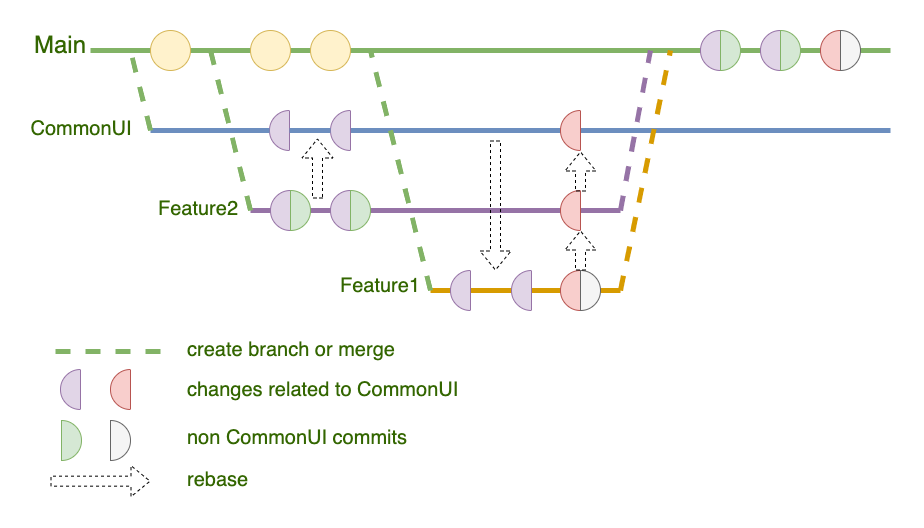

The diagram above was exported from draw.io. Its source (the exported page's mxGraphModel, read from the mxfile embedded in the PNG):
<mxGraphModel dx="695" dy="416" grid="1" gridSize="10" guides="1" tooltips="1" connect="1" arrows="1" fold="1" page="1" pageScale="1" pageWidth="5000" pageHeight="5000" math="0" shadow="0">
  <root>
    <mxCell id="0" />
    <mxCell id="1" parent="0" />
    <mxCell id="q4XG9uhbC-a1O_9-Cf7x-1" value="" style="endArrow=none;html=1;rounded=0;fillColor=#d5e8d4;strokeColor=#82b366;strokeWidth=5;startArrow=none;" edge="1" parent="1">
      <mxGeometry width="50" height="50" relative="1" as="geometry">
        <mxPoint x="480" y="120" as="sourcePoint" />
        <mxPoint x="920" y="120" as="targetPoint" />
      </mxGeometry>
    </mxCell>
    <mxCell id="q4XG9uhbC-a1O_9-Cf7x-2" value="Main" style="text;html=1;align=center;verticalAlign=middle;whiteSpace=wrap;rounded=0;fontSize=24;fontStyle=0;fontColor=#336600;" vertex="1" parent="1">
      <mxGeometry x="60" y="100" width="60" height="30" as="geometry" />
    </mxCell>
    <mxCell id="q4XG9uhbC-a1O_9-Cf7x-3" value="" style="endArrow=none;html=1;rounded=0;fillColor=#e1d5e7;strokeColor=#9673a6;strokeWidth=5;" edge="1" parent="1">
      <mxGeometry width="50" height="50" relative="1" as="geometry">
        <mxPoint x="280" y="280" as="sourcePoint" />
        <mxPoint x="650" y="280" as="targetPoint" />
      </mxGeometry>
    </mxCell>
    <mxCell id="q4XG9uhbC-a1O_9-Cf7x-4" value="" style="endArrow=none;html=1;rounded=0;fillColor=#dae8fc;strokeColor=#6c8ebf;strokeWidth=5;startArrow=none;" edge="1" parent="1" source="q4XG9uhbC-a1O_9-Cf7x-24">
      <mxGeometry width="50" height="50" relative="1" as="geometry">
        <mxPoint x="40" y="200" as="sourcePoint" />
        <mxPoint x="920" y="200" as="targetPoint" />
      </mxGeometry>
    </mxCell>
    <mxCell id="q4XG9uhbC-a1O_9-Cf7x-5" value="" style="endArrow=none;html=1;rounded=0;fillColor=#ffe6cc;strokeColor=#d79b00;strokeWidth=5;" edge="1" parent="1">
      <mxGeometry width="50" height="50" relative="1" as="geometry">
        <mxPoint x="460" y="360" as="sourcePoint" />
        <mxPoint x="650" y="360" as="targetPoint" />
      </mxGeometry>
    </mxCell>
    <mxCell id="q4XG9uhbC-a1O_9-Cf7x-6" value="CommonUI" style="text;html=1;align=center;verticalAlign=middle;whiteSpace=wrap;rounded=0;fontSize=20;fontStyle=0;fontColor=#336600;" vertex="1" parent="1">
      <mxGeometry x="81" y="183" width="60" height="30" as="geometry" />
    </mxCell>
    <mxCell id="q4XG9uhbC-a1O_9-Cf7x-7" value="Feature2" style="text;html=1;align=center;verticalAlign=middle;whiteSpace=wrap;rounded=0;fontSize=20;fontStyle=0;fontColor=#336600;" vertex="1" parent="1">
      <mxGeometry x="198" y="263" width="60" height="30" as="geometry" />
    </mxCell>
    <mxCell id="q4XG9uhbC-a1O_9-Cf7x-8" value="Feature1" style="text;html=1;align=center;verticalAlign=middle;whiteSpace=wrap;rounded=0;fontSize=20;fontStyle=0;fontColor=#336600;" vertex="1" parent="1">
      <mxGeometry x="380" y="340" width="60" height="30" as="geometry" />
    </mxCell>
    <mxCell id="q4XG9uhbC-a1O_9-Cf7x-12" value="" style="endArrow=none;html=1;rounded=0;strokeWidth=5;fontSize=24;fontColor=#336600;fillColor=#d5e8d4;strokeColor=#82b366;dashed=1;" edge="1" parent="1">
      <mxGeometry width="50" height="50" relative="1" as="geometry">
        <mxPoint x="280" y="280" as="sourcePoint" />
        <mxPoint x="240" y="120" as="targetPoint" />
      </mxGeometry>
    </mxCell>
    <mxCell id="q4XG9uhbC-a1O_9-Cf7x-16" value="" style="verticalLabelPosition=bottom;verticalAlign=top;html=1;shape=mxgraph.basic.half_circle;fontSize=24;rotation=90;fillColor=#e1d5e7;strokeColor=#9673a6;" vertex="1" parent="1">
      <mxGeometry x="290" y="270" width="40" height="20" as="geometry" />
    </mxCell>
    <mxCell id="q4XG9uhbC-a1O_9-Cf7x-17" value="" style="verticalLabelPosition=bottom;verticalAlign=top;html=1;shape=mxgraph.basic.half_circle;strokeColor=#82b366;fontSize=24;rotation=-90;fillColor=#d5e8d4;" vertex="1" parent="1">
      <mxGeometry x="310" y="270" width="40" height="20" as="geometry" />
    </mxCell>
    <mxCell id="q4XG9uhbC-a1O_9-Cf7x-20" value="" style="verticalLabelPosition=bottom;verticalAlign=top;html=1;shape=mxgraph.basic.half_circle;fontSize=24;rotation=90;fillColor=#e1d5e7;strokeColor=#9673a6;" vertex="1" parent="1">
      <mxGeometry x="289" y="190" width="40" height="20" as="geometry" />
    </mxCell>
    <mxCell id="q4XG9uhbC-a1O_9-Cf7x-21" value="" style="endArrow=none;html=1;rounded=0;fillColor=#dae8fc;strokeColor=#6c8ebf;strokeWidth=5;" edge="1" parent="1" target="q4XG9uhbC-a1O_9-Cf7x-20">
      <mxGeometry width="50" height="50" relative="1" as="geometry">
        <mxPoint x="180" y="200" as="sourcePoint" />
        <mxPoint x="920" y="200" as="targetPoint" />
      </mxGeometry>
    </mxCell>
    <mxCell id="q4XG9uhbC-a1O_9-Cf7x-22" value="" style="verticalLabelPosition=bottom;verticalAlign=top;html=1;shape=mxgraph.basic.half_circle;fontSize=24;rotation=90;fillColor=#e1d5e7;strokeColor=#9673a6;" vertex="1" parent="1">
      <mxGeometry x="350" y="270" width="40" height="20" as="geometry" />
    </mxCell>
    <mxCell id="q4XG9uhbC-a1O_9-Cf7x-23" value="" style="verticalLabelPosition=bottom;verticalAlign=top;html=1;shape=mxgraph.basic.half_circle;strokeColor=#82b366;fontSize=24;rotation=-90;fillColor=#d5e8d4;" vertex="1" parent="1">
      <mxGeometry x="370" y="270" width="40" height="20" as="geometry" />
    </mxCell>
    <mxCell id="q4XG9uhbC-a1O_9-Cf7x-24" value="" style="verticalLabelPosition=bottom;verticalAlign=top;html=1;shape=mxgraph.basic.half_circle;fontSize=24;rotation=90;fillColor=#e1d5e7;strokeColor=#9673a6;" vertex="1" parent="1">
      <mxGeometry x="350" y="190" width="40" height="20" as="geometry" />
    </mxCell>
    <mxCell id="q4XG9uhbC-a1O_9-Cf7x-25" value="" style="endArrow=none;html=1;rounded=0;fillColor=#dae8fc;strokeColor=#6c8ebf;strokeWidth=5;startArrow=none;" edge="1" parent="1" source="q4XG9uhbC-a1O_9-Cf7x-20" target="q4XG9uhbC-a1O_9-Cf7x-24">
      <mxGeometry width="50" height="50" relative="1" as="geometry">
        <mxPoint x="472" y="200" as="sourcePoint" />
        <mxPoint x="920" y="200" as="targetPoint" />
      </mxGeometry>
    </mxCell>
    <mxCell id="q4XG9uhbC-a1O_9-Cf7x-29" value="" style="endArrow=none;html=1;rounded=0;fillColor=#d5e8d4;strokeColor=#82b366;strokeWidth=5;startArrow=none;" edge="1" parent="1">
      <mxGeometry width="50" height="50" relative="1" as="geometry">
        <mxPoint x="120" y="120" as="sourcePoint" />
        <mxPoint x="482" y="120" as="targetPoint" />
      </mxGeometry>
    </mxCell>
    <mxCell id="q4XG9uhbC-a1O_9-Cf7x-26" value="" style="ellipse;whiteSpace=wrap;html=1;aspect=fixed;fontSize=24;fillColor=#fff2cc;strokeColor=#d6b656;" vertex="1" parent="1">
      <mxGeometry x="340" y="100" width="40" height="40" as="geometry" />
    </mxCell>
    <mxCell id="q4XG9uhbC-a1O_9-Cf7x-27" value="" style="ellipse;whiteSpace=wrap;html=1;aspect=fixed;fontSize=24;fillColor=#fff2cc;strokeColor=#d6b656;" vertex="1" parent="1">
      <mxGeometry x="280" y="100" width="40" height="40" as="geometry" />
    </mxCell>
    <mxCell id="q4XG9uhbC-a1O_9-Cf7x-30" value="" style="endArrow=none;html=1;rounded=0;strokeWidth=5;fontSize=24;fontColor=#336600;fillColor=#d5e8d4;strokeColor=#82b366;dashed=1;" edge="1" parent="1">
      <mxGeometry width="50" height="50" relative="1" as="geometry">
        <mxPoint x="460" y="360" as="sourcePoint" />
        <mxPoint x="400" y="120" as="targetPoint" />
      </mxGeometry>
    </mxCell>
    <mxCell id="q4XG9uhbC-a1O_9-Cf7x-9" value="" style="ellipse;whiteSpace=wrap;html=1;aspect=fixed;fontSize=24;fillColor=#fff2cc;strokeColor=#d6b656;" vertex="1" parent="1">
      <mxGeometry x="180" y="100" width="40" height="40" as="geometry" />
    </mxCell>
    <mxCell id="q4XG9uhbC-a1O_9-Cf7x-31" value="" style="endArrow=none;html=1;rounded=0;strokeWidth=5;fontSize=24;fontColor=#336600;fillColor=#d5e8d4;strokeColor=#82b366;dashed=1;" edge="1" parent="1">
      <mxGeometry width="50" height="50" relative="1" as="geometry">
        <mxPoint x="180" y="200" as="sourcePoint" />
        <mxPoint x="160" y="120" as="targetPoint" />
      </mxGeometry>
    </mxCell>
    <mxCell id="q4XG9uhbC-a1O_9-Cf7x-32" value="" style="shape=flexArrow;endArrow=classic;html=1;rounded=0;dashed=1;strokeWidth=1;fontSize=20;fontColor=#336600;" edge="1" parent="1">
      <mxGeometry width="50" height="50" relative="1" as="geometry">
        <mxPoint x="347" y="268" as="sourcePoint" />
        <mxPoint x="347" y="208" as="targetPoint" />
      </mxGeometry>
    </mxCell>
    <mxCell id="q4XG9uhbC-a1O_9-Cf7x-33" value="" style="shape=flexArrow;endArrow=classic;html=1;rounded=0;dashed=1;strokeWidth=1;fontSize=20;fontColor=#336600;" edge="1" parent="1">
      <mxGeometry width="50" height="50" relative="1" as="geometry">
        <mxPoint x="525" y="210" as="sourcePoint" />
        <mxPoint x="525" y="340" as="targetPoint" />
      </mxGeometry>
    </mxCell>
    <mxCell id="q4XG9uhbC-a1O_9-Cf7x-34" value="" style="verticalLabelPosition=bottom;verticalAlign=top;html=1;shape=mxgraph.basic.half_circle;fontSize=24;rotation=90;fillColor=#e1d5e7;strokeColor=#9673a6;" vertex="1" parent="1">
      <mxGeometry x="470" y="350" width="40" height="20" as="geometry" />
    </mxCell>
    <mxCell id="q4XG9uhbC-a1O_9-Cf7x-35" value="" style="verticalLabelPosition=bottom;verticalAlign=top;html=1;shape=mxgraph.basic.half_circle;fontSize=24;rotation=90;fillColor=#e1d5e7;strokeColor=#9673a6;" vertex="1" parent="1">
      <mxGeometry x="531" y="350" width="40" height="20" as="geometry" />
    </mxCell>
    <mxCell id="q4XG9uhbC-a1O_9-Cf7x-36" value="" style="verticalLabelPosition=bottom;verticalAlign=top;html=1;shape=mxgraph.basic.half_circle;fontSize=24;rotation=90;fillColor=#f8cecc;strokeColor=#b85450;" vertex="1" parent="1">
      <mxGeometry x="580" y="350" width="40" height="20" as="geometry" />
    </mxCell>
    <mxCell id="q4XG9uhbC-a1O_9-Cf7x-37" value="" style="verticalLabelPosition=bottom;verticalAlign=top;html=1;shape=mxgraph.basic.half_circle;strokeColor=#666666;fontSize=24;rotation=-90;fillColor=#f5f5f5;fontColor=#333333;" vertex="1" parent="1">
      <mxGeometry x="600" y="350" width="40" height="20" as="geometry" />
    </mxCell>
    <mxCell id="q4XG9uhbC-a1O_9-Cf7x-39" value="" style="verticalLabelPosition=bottom;verticalAlign=top;html=1;shape=mxgraph.basic.half_circle;fontSize=24;rotation=90;fillColor=#f8cecc;strokeColor=#b85450;" vertex="1" parent="1">
      <mxGeometry x="580" y="270" width="40" height="20" as="geometry" />
    </mxCell>
    <mxCell id="q4XG9uhbC-a1O_9-Cf7x-40" value="" style="shape=flexArrow;endArrow=classic;html=1;rounded=0;dashed=1;strokeWidth=1;fontSize=20;fontColor=#336600;exitX=1;exitY=0;exitDx=0;exitDy=0;exitPerimeter=0;" edge="1" parent="1" source="q4XG9uhbC-a1O_9-Cf7x-37">
      <mxGeometry width="50" height="50" relative="1" as="geometry">
        <mxPoint x="610" y="330" as="sourcePoint" />
        <mxPoint x="610" y="300" as="targetPoint" />
      </mxGeometry>
    </mxCell>
    <mxCell id="q4XG9uhbC-a1O_9-Cf7x-41" value="" style="shape=flexArrow;endArrow=classic;html=1;rounded=0;dashed=1;strokeWidth=1;fontSize=20;fontColor=#336600;exitX=1;exitY=0;exitDx=0;exitDy=0;exitPerimeter=0;" edge="1" parent="1">
      <mxGeometry width="50" height="50" relative="1" as="geometry">
        <mxPoint x="610" y="261" as="sourcePoint" />
        <mxPoint x="610" y="221" as="targetPoint" />
      </mxGeometry>
    </mxCell>
    <mxCell id="q4XG9uhbC-a1O_9-Cf7x-42" value="" style="verticalLabelPosition=bottom;verticalAlign=top;html=1;shape=mxgraph.basic.half_circle;fontSize=24;rotation=90;fillColor=#f8cecc;strokeColor=#b85450;" vertex="1" parent="1">
      <mxGeometry x="580" y="190" width="40" height="20" as="geometry" />
    </mxCell>
    <mxCell id="q4XG9uhbC-a1O_9-Cf7x-44" value="" style="endArrow=none;html=1;rounded=0;strokeWidth=5;fontSize=24;fontColor=#336600;fillColor=#ffe6cc;strokeColor=#d79b00;dashed=1;" edge="1" parent="1">
      <mxGeometry width="50" height="50" relative="1" as="geometry">
        <mxPoint x="650" y="360" as="sourcePoint" />
        <mxPoint x="700" y="120" as="targetPoint" />
      </mxGeometry>
    </mxCell>
    <mxCell id="q4XG9uhbC-a1O_9-Cf7x-45" value="" style="endArrow=none;html=1;rounded=0;strokeWidth=5;fontSize=24;fontColor=#336600;fillColor=#e1d5e7;strokeColor=#9673a6;dashed=1;" edge="1" parent="1">
      <mxGeometry width="50" height="50" relative="1" as="geometry">
        <mxPoint x="650" y="280" as="sourcePoint" />
        <mxPoint x="680" y="120" as="targetPoint" />
      </mxGeometry>
    </mxCell>
    <mxCell id="q4XG9uhbC-a1O_9-Cf7x-46" value="" style="verticalLabelPosition=bottom;verticalAlign=top;html=1;shape=mxgraph.basic.half_circle;fontSize=24;rotation=90;fillColor=#e1d5e7;strokeColor=#9673a6;" vertex="1" parent="1">
      <mxGeometry x="720" y="110" width="40" height="20" as="geometry" />
    </mxCell>
    <mxCell id="q4XG9uhbC-a1O_9-Cf7x-47" value="" style="verticalLabelPosition=bottom;verticalAlign=top;html=1;shape=mxgraph.basic.half_circle;strokeColor=#82b366;fontSize=24;rotation=-90;fillColor=#d5e8d4;" vertex="1" parent="1">
      <mxGeometry x="740" y="110" width="40" height="20" as="geometry" />
    </mxCell>
    <mxCell id="q4XG9uhbC-a1O_9-Cf7x-48" value="" style="verticalLabelPosition=bottom;verticalAlign=top;html=1;shape=mxgraph.basic.half_circle;fontSize=24;rotation=90;fillColor=#e1d5e7;strokeColor=#9673a6;" vertex="1" parent="1">
      <mxGeometry x="780" y="110" width="40" height="20" as="geometry" />
    </mxCell>
    <mxCell id="q4XG9uhbC-a1O_9-Cf7x-49" value="" style="verticalLabelPosition=bottom;verticalAlign=top;html=1;shape=mxgraph.basic.half_circle;strokeColor=#82b366;fontSize=24;rotation=-90;fillColor=#d5e8d4;" vertex="1" parent="1">
      <mxGeometry x="800" y="110" width="40" height="20" as="geometry" />
    </mxCell>
    <mxCell id="q4XG9uhbC-a1O_9-Cf7x-50" value="" style="verticalLabelPosition=bottom;verticalAlign=top;html=1;shape=mxgraph.basic.half_circle;fontSize=24;rotation=90;fillColor=#f8cecc;strokeColor=#b85450;" vertex="1" parent="1">
      <mxGeometry x="840" y="110" width="40" height="20" as="geometry" />
    </mxCell>
    <mxCell id="q4XG9uhbC-a1O_9-Cf7x-51" value="" style="verticalLabelPosition=bottom;verticalAlign=top;html=1;shape=mxgraph.basic.half_circle;strokeColor=#666666;fontSize=24;rotation=-90;fillColor=#f5f5f5;fontColor=#333333;" vertex="1" parent="1">
      <mxGeometry x="860" y="110" width="40" height="20" as="geometry" />
    </mxCell>
    <mxCell id="q4XG9uhbC-a1O_9-Cf7x-52" value="" style="endArrow=none;html=1;rounded=0;strokeWidth=5;fontSize=24;fontColor=#336600;fillColor=#d5e8d4;strokeColor=#82b366;dashed=1;" edge="1" parent="1">
      <mxGeometry width="50" height="50" relative="1" as="geometry">
        <mxPoint x="190" y="421" as="sourcePoint" />
        <mxPoint x="70" y="421" as="targetPoint" />
      </mxGeometry>
    </mxCell>
    <mxCell id="q4XG9uhbC-a1O_9-Cf7x-53" value="create branch or merge" style="text;html=1;align=left;verticalAlign=middle;whiteSpace=wrap;rounded=0;fontSize=20;fontStyle=0;fontColor=#336600;" vertex="1" parent="1">
      <mxGeometry x="215" y="404" width="265" height="30" as="geometry" />
    </mxCell>
    <mxCell id="q4XG9uhbC-a1O_9-Cf7x-54" value="changes related to CommonUI" style="text;html=1;align=left;verticalAlign=middle;whiteSpace=wrap;rounded=0;fontSize=20;fontStyle=0;fontColor=#336600;" vertex="1" parent="1">
      <mxGeometry x="215" y="444" width="315" height="30" as="geometry" />
    </mxCell>
    <mxCell id="q4XG9uhbC-a1O_9-Cf7x-55" value="non CommonUI commits" style="text;html=1;align=left;verticalAlign=middle;whiteSpace=wrap;rounded=0;fontSize=20;fontStyle=0;fontColor=#336600;" vertex="1" parent="1">
      <mxGeometry x="215" y="492" width="265" height="30" as="geometry" />
    </mxCell>
    <mxCell id="q4XG9uhbC-a1O_9-Cf7x-56" value="" style="verticalLabelPosition=bottom;verticalAlign=top;html=1;shape=mxgraph.basic.half_circle;fontSize=24;rotation=90;fillColor=#e1d5e7;strokeColor=#9673a6;" vertex="1" parent="1">
      <mxGeometry x="80" y="449" width="40" height="20" as="geometry" />
    </mxCell>
    <mxCell id="q4XG9uhbC-a1O_9-Cf7x-57" value="" style="verticalLabelPosition=bottom;verticalAlign=top;html=1;shape=mxgraph.basic.half_circle;fontSize=24;rotation=90;fillColor=#f8cecc;strokeColor=#b85450;" vertex="1" parent="1">
      <mxGeometry x="130" y="449" width="40" height="20" as="geometry" />
    </mxCell>
    <mxCell id="q4XG9uhbC-a1O_9-Cf7x-58" value="" style="verticalLabelPosition=bottom;verticalAlign=top;html=1;shape=mxgraph.basic.half_circle;strokeColor=#82b366;fontSize=24;rotation=-90;fillColor=#d5e8d4;" vertex="1" parent="1">
      <mxGeometry x="81" y="500" width="40" height="20" as="geometry" />
    </mxCell>
    <mxCell id="q4XG9uhbC-a1O_9-Cf7x-59" value="" style="verticalLabelPosition=bottom;verticalAlign=top;html=1;shape=mxgraph.basic.half_circle;strokeColor=#666666;fontSize=24;rotation=-90;fillColor=#f5f5f5;fontColor=#333333;" vertex="1" parent="1">
      <mxGeometry x="130" y="500" width="40" height="20" as="geometry" />
    </mxCell>
    <mxCell id="q4XG9uhbC-a1O_9-Cf7x-62" value="" style="shape=flexArrow;endArrow=classic;html=1;rounded=0;dashed=1;strokeWidth=1;fontSize=20;fontColor=#336600;" edge="1" parent="1">
      <mxGeometry width="50" height="50" relative="1" as="geometry">
        <mxPoint x="80" y="550.6700000000001" as="sourcePoint" />
        <mxPoint x="180" y="550.6700000000001" as="targetPoint" />
      </mxGeometry>
    </mxCell>
    <mxCell id="q4XG9uhbC-a1O_9-Cf7x-63" value="rebase" style="text;html=1;align=left;verticalAlign=middle;whiteSpace=wrap;rounded=0;fontSize=20;fontStyle=0;fontColor=#336600;" vertex="1" parent="1">
      <mxGeometry x="215" y="534" width="265" height="30" as="geometry" />
    </mxCell>
  </root>
</mxGraphModel>